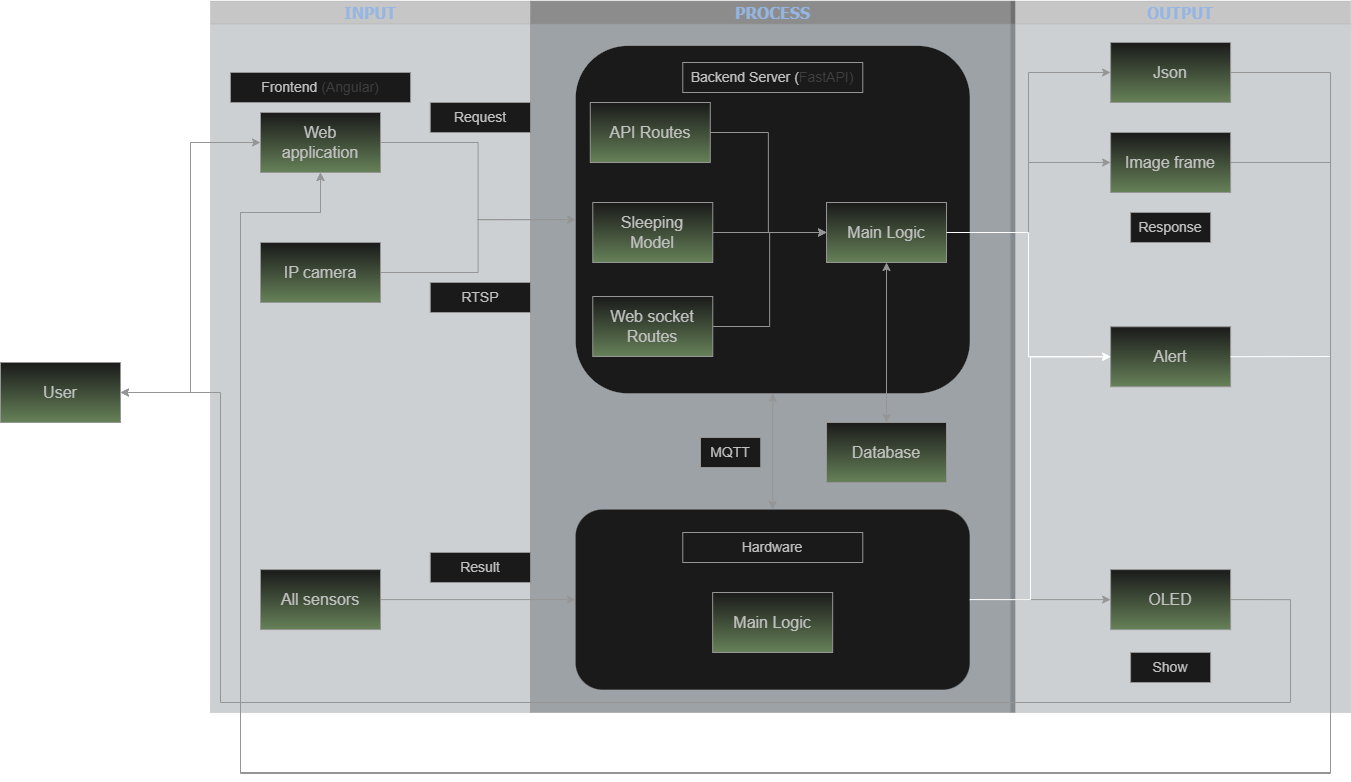

The diagram above was exported from draw.io. Its source (the exported page's mxGraphModel, read from the mxfile embedded in the PNG):
<mxGraphModel dx="2658" dy="803" grid="1" gridSize="10" guides="1" tooltips="1" connect="1" arrows="1" fold="1" page="1" pageScale="1" pageWidth="1169" pageHeight="827" background="#ffffff" math="0" shadow="0">
  <root>
    <mxCell id="0" />
    <mxCell id="1" parent="0" />
    <mxCell id="183" parent="1" style="swimlane;whiteSpace=wrap;swimlaneFillColor=#BAC8D3;fontFamily=Tahoma;html=1;opacity=25;startSize=23;fillColor=#f5f5f5;strokeColor=#666666;fontColor=#333333;" value="&lt;font style=&quot;font-size: 16px;&quot; color=&quot;#23497d&quot;&gt;INPUT&lt;/font&gt;" vertex="1">
      <mxGeometry height="711.5" width="320" x="60" y="88.5" as="geometry">
        <mxRectangle height="23" width="80" x="20" y="20" as="alternateBounds" />
      </mxGeometry>
    </mxCell>
    <mxCell id="184" parent="183" style="whiteSpace=wrap;shadow=0;fontFamily=Helvetica;fontStyle=0;html=1;fontSize=12;plain-purple;spacing=6;verticalAlign=middle;fillColor=#f5f5f5;strokeColor=#666666;fontColor=#333333;gradientColor=light-dark(#8C6C9C,#668158);" value="&lt;font style=&quot;font-size: 16px;&quot;&gt;Web application&lt;/font&gt;" vertex="1">
      <mxGeometry height="60" width="120" x="50" y="111.5" as="geometry" />
    </mxCell>
    <mxCell id="Gd2OqX0KeHflXd00GPCR-224" parent="183" style="whiteSpace=wrap;shadow=0;fontFamily=Helvetica;fontStyle=0;html=1;fontSize=12;plain-purple;spacing=6;verticalAlign=middle;fillColor=#f5f5f5;strokeColor=#666666;fontColor=#333333;gradientColor=light-dark(#8C6C9C,#668158);" value="&lt;font style=&quot;font-size: 16px;&quot;&gt;IP camera&lt;/font&gt;" vertex="1">
      <mxGeometry height="60" width="120" x="50" y="241.5" as="geometry" />
    </mxCell>
    <mxCell id="Gd2OqX0KeHflXd00GPCR-230" parent="183" style="text;html=1;align=center;verticalAlign=middle;whiteSpace=wrap;rounded=0;fillColor=#f5f5f5;strokeColor=#666666;fontColor=#333333;" value="&lt;font style=&quot;font-size: 14px;&quot;&gt;Frontend&amp;nbsp;&lt;/font&gt;&lt;span style=&quot;background-color: transparent; color: light-dark(rgb(51, 51, 51), rgb(63, 63, 63)); font-size: 14px;&quot;&gt;(Angular)&lt;/span&gt;" vertex="1">
      <mxGeometry height="30" width="180.11" x="19.939999999999998" y="71.5" as="geometry" />
    </mxCell>
    <mxCell id="M4iO1_7siBOfUt2wbDF_-195" parent="183" style="whiteSpace=wrap;shadow=0;fontFamily=Helvetica;fontStyle=0;html=1;fontSize=12;plain-purple;spacing=6;verticalAlign=middle;fillColor=#f5f5f5;strokeColor=#666666;fontColor=#333333;gradientColor=light-dark(#8C6C9C,#668158);" value="&lt;font style=&quot;font-size: 16px;&quot;&gt;All sensors&lt;/font&gt;" vertex="1">
      <mxGeometry height="60" width="120" x="49.99" y="568.6" as="geometry" />
    </mxCell>
    <mxCell id="bAMxV7XoS4hr5NYUzYqI-196" parent="183" style="text;html=1;align=center;verticalAlign=middle;whiteSpace=wrap;rounded=0;fillColor=#f5f5f5;strokeColor=#666666;fontColor=#333333;" value="&lt;font style=&quot;font-size: 14px;&quot;&gt;Request&lt;/font&gt;" vertex="1">
      <mxGeometry height="30" width="100.22" x="219.77999999999997" y="101.5" as="geometry" />
    </mxCell>
    <mxCell id="Gd2OqX0KeHflXd00GPCR-239" parent="183" style="text;html=1;align=center;verticalAlign=middle;whiteSpace=wrap;rounded=0;fillColor=#f5f5f5;strokeColor=#666666;fontColor=#333333;" value="&lt;font style=&quot;font-size: 14px;&quot;&gt;RTSP&lt;/font&gt;" vertex="1">
      <mxGeometry height="30" width="100.22" x="219.77999999999997" y="281.5" as="geometry" />
    </mxCell>
    <mxCell id="M4iO1_7siBOfUt2wbDF_-203" parent="183" style="text;html=1;align=center;verticalAlign=middle;whiteSpace=wrap;rounded=0;fillColor=#f5f5f5;strokeColor=#666666;fontColor=#333333;" value="&lt;font style=&quot;font-size: 14px;&quot;&gt;Result&lt;/font&gt;" vertex="1">
      <mxGeometry height="30" width="100.22" x="219.77999999999997" y="551.5" as="geometry" />
    </mxCell>
    <mxCell id="187" parent="1" style="swimlane;whiteSpace=wrap;swimlaneFillColor=#BAC8D3;fontFamily=Tahoma;html=1;opacity=50;fillColor=#f5f5f5;strokeColor=#666666;fontColor=#333333;" value="&lt;font style=&quot;font-size: 16px;&quot; color=&quot;#23497d&quot;&gt;PROCESS&lt;/font&gt;" vertex="1">
      <mxGeometry height="711.5" width="484.54" x="380" y="88.5" as="geometry">
        <mxRectangle height="23" width="80" x="20" y="20" as="alternateBounds" />
      </mxGeometry>
    </mxCell>
    <mxCell id="Gd2OqX0KeHflXd00GPCR-220" parent="187" style="rounded=1;whiteSpace=wrap;html=1;rotation=-90;strokeWidth=0;fillColor=#f5f5f5;strokeColor=#666666;fontColor=#333333;" value="" vertex="1">
      <mxGeometry height="394.21" width="347.49" x="68.52" y="21.5" as="geometry" />
    </mxCell>
    <mxCell id="Gd2OqX0KeHflXd00GPCR-222" parent="187" style="text;html=1;align=center;verticalAlign=middle;whiteSpace=wrap;rounded=0;fillColor=#f5f5f5;strokeColor=#666666;fontColor=#333333;" value="&lt;font style=&quot;font-size: 14px;&quot;&gt;Backend Server (&lt;/font&gt;&lt;span style=&quot;font-size: 14px; background-color: transparent; color: light-dark(rgb(51, 51, 51), rgb(63, 63, 63));&quot;&gt;FastAPI)&lt;/span&gt;" vertex="1">
      <mxGeometry height="30" width="180" x="152.27" y="61.5" as="geometry" />
    </mxCell>
    <mxCell id="Gd2OqX0KeHflXd00GPCR-225" parent="187" style="whiteSpace=wrap;shadow=0;fontFamily=Helvetica;fontStyle=0;html=1;fontSize=12;plain-purple;spacing=6;verticalAlign=middle;fillColor=#f5f5f5;strokeColor=#666666;fontColor=#333333;gradientColor=light-dark(#8C6C9C,#668158);" value="&lt;font style=&quot;font-size: 16px;&quot;&gt;API Routes&lt;/font&gt;" vertex="1">
      <mxGeometry height="60" width="120" x="59.779999999999994" y="101.5" as="geometry" />
    </mxCell>
    <mxCell id="Gd2OqX0KeHflXd00GPCR-227" parent="187" style="whiteSpace=wrap;shadow=0;fontFamily=Helvetica;fontStyle=0;html=1;fontSize=12;spacing=6;verticalAlign=middle;fillColor=#f5f5f5;strokeColor=#666666;fontColor=#333333;gradientColor=light-dark(#000000,#668158);" value="&lt;font style=&quot;font-size: 16px;&quot;&gt;Web socket&lt;/font&gt;&lt;div&gt;&lt;font style=&quot;font-size: 16px;&quot;&gt;Routes&lt;/font&gt;&lt;/div&gt;" vertex="1">
      <mxGeometry height="60" width="120" x="62.26999999999998" y="295.5" as="geometry" />
    </mxCell>
    <mxCell id="Gd2OqX0KeHflXd00GPCR-229" parent="187" style="whiteSpace=wrap;shadow=0;fontFamily=Helvetica;fontStyle=0;html=1;fontSize=12;plain-purple;spacing=6;verticalAlign=middle;fillColor=#f5f5f5;strokeColor=#666666;fontColor=#333333;gradientColor=light-dark(#000000,#668158);" value="&lt;font style=&quot;font-size: 16px;&quot;&gt;Sleeping Model&lt;/font&gt;" vertex="1">
      <mxGeometry height="60" width="120" x="62.26999999999998" y="201.5" as="geometry" />
    </mxCell>
    <mxCell id="Gd2OqX0KeHflXd00GPCR-234" parent="187" style="whiteSpace=wrap;shadow=0;fontFamily=Helvetica;fontStyle=0;html=1;fontSize=12;spacing=6;verticalAlign=middle;fillColor=#f5f5f5;strokeColor=#666666;fontColor=#333333;gradientColor=light-dark(#000000,#668158);" value="&lt;font style=&quot;font-size: 16px;&quot;&gt;Main Logic&lt;/font&gt;" vertex="1">
      <mxGeometry height="60" width="120" x="296.01" y="201.5" as="geometry" />
    </mxCell>
    <mxCell id="Gd2OqX0KeHflXd00GPCR-235" edge="1" parent="187" source="195" style="endArrow=classic;startArrow=classic;html=1;rounded=0;entryX=0.5;entryY=1;entryDx=0;entryDy=0;edgeStyle=orthogonalEdgeStyle;exitX=0.5;exitY=0;exitDx=0;exitDy=0;fillColor=#f5f5f5;strokeColor=#666666;" target="Gd2OqX0KeHflXd00GPCR-234" value="">
      <mxGeometry height="50" relative="1" width="50" as="geometry">
        <mxPoint x="320" y="481.5" as="sourcePoint" />
        <mxPoint x="370" y="431.5" as="targetPoint" />
      </mxGeometry>
    </mxCell>
    <mxCell id="Gd2OqX0KeHflXd00GPCR-236" edge="1" parent="187" source="Gd2OqX0KeHflXd00GPCR-225" style="endArrow=classic;html=1;rounded=0;exitX=1;exitY=0.5;exitDx=0;exitDy=0;edgeStyle=orthogonalEdgeStyle;entryX=0;entryY=0.5;entryDx=0;entryDy=0;fillColor=#f5f5f5;strokeColor=#666666;" target="Gd2OqX0KeHflXd00GPCR-234" value="">
      <mxGeometry height="50" relative="1" width="50" as="geometry">
        <mxPoint x="250" y="221.5" as="sourcePoint" />
        <mxPoint x="300" y="171.5" as="targetPoint" />
      </mxGeometry>
    </mxCell>
    <mxCell id="Gd2OqX0KeHflXd00GPCR-237" edge="1" parent="187" source="Gd2OqX0KeHflXd00GPCR-229" style="endArrow=classic;html=1;rounded=0;exitX=1;exitY=0.5;exitDx=0;exitDy=0;edgeStyle=orthogonalEdgeStyle;entryX=0;entryY=0.5;entryDx=0;entryDy=0;fillColor=#f5f5f5;strokeColor=#666666;" target="Gd2OqX0KeHflXd00GPCR-234" value="">
      <mxGeometry height="50" relative="1" width="50" as="geometry">
        <mxPoint x="320" y="221.5" as="sourcePoint" />
        <mxPoint x="438" y="331.5" as="targetPoint" />
      </mxGeometry>
    </mxCell>
    <mxCell id="Gd2OqX0KeHflXd00GPCR-238" edge="1" parent="187" source="Gd2OqX0KeHflXd00GPCR-227" style="endArrow=classic;html=1;rounded=0;exitX=1;exitY=0.5;exitDx=0;exitDy=0;edgeStyle=orthogonalEdgeStyle;entryX=0;entryY=0.5;entryDx=0;entryDy=0;fillColor=#f5f5f5;strokeColor=#666666;" target="Gd2OqX0KeHflXd00GPCR-234" value="">
      <mxGeometry height="50" relative="1" width="50" as="geometry">
        <mxPoint x="220" y="391.5" as="sourcePoint" />
        <mxPoint x="338" y="501.5" as="targetPoint" />
      </mxGeometry>
    </mxCell>
    <mxCell id="M4iO1_7siBOfUt2wbDF_-196" parent="187" style="rounded=1;whiteSpace=wrap;html=1;rotation=-90;strokeWidth=0;fillColor=#f5f5f5;strokeColor=#666666;fontColor=#333333;" value="" vertex="1">
      <mxGeometry height="394.21" width="180.22" x="152.04999999999998" y="401.5" as="geometry" />
    </mxCell>
    <mxCell id="195" parent="187" style="whiteSpace=wrap;shadow=0;fontFamily=Helvetica;fontStyle=0;html=1;fontSize=12;spacing=6;verticalAlign=middle;fillColor=#f5f5f5;strokeColor=#666666;fontColor=#333333;gradientColor=light-dark(#000000,#668158);" value="&lt;font style=&quot;font-size: 16px;&quot;&gt;Database&lt;/font&gt;" vertex="1">
      <mxGeometry height="60" width="120" x="296.01" y="421.50000000000006" as="geometry" />
    </mxCell>
    <mxCell id="M4iO1_7siBOfUt2wbDF_-197" parent="187" style="text;html=1;align=center;verticalAlign=middle;whiteSpace=wrap;rounded=0;fillColor=#f5f5f5;strokeColor=#666666;fontColor=#333333;" value="&lt;span style=&quot;font-size: 14px;&quot;&gt;Hardware&lt;/span&gt;" vertex="1">
      <mxGeometry height="30" width="180" x="152.26999999999998" y="531.5" as="geometry" />
    </mxCell>
    <mxCell id="M4iO1_7siBOfUt2wbDF_-198" parent="187" style="whiteSpace=wrap;shadow=0;fontFamily=Helvetica;fontStyle=0;html=1;fontSize=12;spacing=6;verticalAlign=middle;fillColor=#f5f5f5;strokeColor=#666666;fontColor=#333333;gradientColor=light-dark(#000000,#668158);" value="&lt;font style=&quot;font-size: 16px;&quot;&gt;Main Logic&lt;/font&gt;" vertex="1">
      <mxGeometry height="60" width="120" x="182.16000000000003" y="591.5" as="geometry" />
    </mxCell>
    <mxCell id="M4iO1_7siBOfUt2wbDF_-201" edge="1" parent="187" source="M4iO1_7siBOfUt2wbDF_-196" style="endArrow=classic;startArrow=classic;html=1;rounded=0;entryX=0;entryY=0.5;entryDx=0;entryDy=0;edgeStyle=orthogonalEdgeStyle;exitX=1;exitY=0.5;exitDx=0;exitDy=0;fillColor=#f5f5f5;strokeColor=#666666;" target="Gd2OqX0KeHflXd00GPCR-220" value="">
      <mxGeometry height="50" relative="1" width="50" as="geometry">
        <mxPoint x="99.99999999999997" y="515.5" as="sourcePoint" />
        <mxPoint x="225.99999999999997" y="361.5" as="targetPoint" />
      </mxGeometry>
    </mxCell>
    <mxCell id="M4iO1_7siBOfUt2wbDF_-204" parent="187" style="text;html=1;align=center;verticalAlign=middle;whiteSpace=wrap;rounded=0;fillColor=#f5f5f5;strokeColor=#666666;fontColor=#333333;" value="&lt;font style=&quot;font-size: 14px;&quot;&gt;MQTT&lt;/font&gt;" vertex="1">
      <mxGeometry height="30" width="60.22" x="170" y="436.5" as="geometry" />
    </mxCell>
    <mxCell id="193" parent="1" style="swimlane;whiteSpace=wrap;swimlaneFillColor=#BAC8D3;fontFamily=Tahoma;html=1;opacity=25;align=center;fillColor=#f5f5f5;strokeColor=#666666;fontColor=#333333;" value="&lt;font style=&quot;font-size: 16px;&quot; color=&quot;#23497d&quot;&gt;OUTPUT&lt;/font&gt;" vertex="1">
      <mxGeometry height="711.5" width="340" x="860" y="88.5" as="geometry">
        <mxRectangle height="23" width="80" x="20" y="20" as="alternateBounds" />
      </mxGeometry>
    </mxCell>
    <mxCell id="Gd2OqX0KeHflXd00GPCR-241" parent="193" style="whiteSpace=wrap;shadow=0;fontFamily=Helvetica;fontStyle=0;html=1;fontSize=12;spacing=6;verticalAlign=middle;fillColor=#f5f5f5;strokeColor=#666666;fontColor=#333333;gradientColor=light-dark(#000000,#668158);" value="&lt;font style=&quot;font-size: 16px;&quot;&gt;Json&lt;/font&gt;" vertex="1">
      <mxGeometry height="60" width="120" x="100.11" y="41.5" as="geometry" />
    </mxCell>
    <mxCell id="Gd2OqX0KeHflXd00GPCR-246" parent="193" style="text;html=1;align=center;verticalAlign=middle;whiteSpace=wrap;rounded=0;fillColor=#f5f5f5;strokeColor=#666666;fontColor=#333333;" value="&lt;font style=&quot;font-size: 14px;&quot;&gt;Response&lt;/font&gt;" vertex="1">
      <mxGeometry height="30" width="80" x="120.11" y="211.5" as="geometry" />
    </mxCell>
    <mxCell id="bAMxV7XoS4hr5NYUzYqI-195" parent="193" style="whiteSpace=wrap;shadow=0;fontFamily=Helvetica;fontStyle=0;html=1;fontSize=12;spacing=6;verticalAlign=middle;fillColor=#f5f5f5;strokeColor=#666666;fontColor=#333333;gradientColor=light-dark(#000000,#668158);" value="&lt;font style=&quot;font-size: 16px;&quot;&gt;Image frame&lt;/font&gt;" vertex="1">
      <mxGeometry height="60" width="120" x="100.11" y="131.5" as="geometry" />
    </mxCell>
    <mxCell id="M4iO1_7siBOfUt2wbDF_-205" parent="193" style="whiteSpace=wrap;shadow=0;fontFamily=Helvetica;fontStyle=0;html=1;fontSize=12;spacing=6;verticalAlign=middle;fillColor=#f5f5f5;strokeColor=#666666;fontColor=#333333;gradientColor=light-dark(#000000,#668158);" value="&lt;font style=&quot;font-size: 16px;&quot;&gt;OLED&lt;/font&gt;" vertex="1">
      <mxGeometry height="60" width="120" x="100.11000000000001" y="568.61" as="geometry" />
    </mxCell>
    <mxCell id="M4iO1_7siBOfUt2wbDF_-207" parent="193" style="text;html=1;align=center;verticalAlign=middle;whiteSpace=wrap;rounded=0;fillColor=#f5f5f5;strokeColor=#666666;fontColor=#333333;" value="&lt;font style=&quot;font-size: 14px;&quot;&gt;Show&lt;/font&gt;" vertex="1">
      <mxGeometry height="30" width="80" x="120.11000000000001" y="651.5" as="geometry" />
    </mxCell>
    <mxCell id="-XevSKb9MMqqI7SqtffD-196" parent="193" style="whiteSpace=wrap;shadow=0;fontFamily=Helvetica;fontStyle=0;html=1;fontSize=12;spacing=6;verticalAlign=middle;fillColor=#f5f5f5;strokeColor=#666666;fontColor=#333333;gradientColor=light-dark(#000000,#668158);" value="&lt;font style=&quot;font-size: 16px;&quot;&gt;Alert&lt;/font&gt;" vertex="1">
      <mxGeometry height="60" width="120" x="100.11000000000001" y="325.75" as="geometry" />
    </mxCell>
    <mxCell id="-XevSKb9MMqqI7SqtffD-199" edge="1" parent="193" source="-XevSKb9MMqqI7SqtffD-196" style="endArrow=none;html=1;rounded=0;exitX=1;exitY=0.5;exitDx=0;exitDy=0;" value="">
      <mxGeometry height="50" relative="1" width="50" as="geometry">
        <mxPoint x="220" y="471.5" as="sourcePoint" />
        <mxPoint x="320" y="355.5" as="targetPoint" />
      </mxGeometry>
    </mxCell>
    <mxCell id="Gd2OqX0KeHflXd00GPCR-218" parent="1" style="whiteSpace=wrap;shadow=0;fontFamily=Helvetica;fontStyle=0;html=1;fontSize=12;spacing=6;verticalAlign=middle;fillColor=#f5f5f5;strokeColor=#666666;fontColor=#333333;gradientColor=light-dark(#000000,#668158);" value="&lt;font style=&quot;font-size: 16px;&quot;&gt;User&lt;/font&gt;" vertex="1">
      <mxGeometry height="60" width="120" x="-150" y="450" as="geometry" />
    </mxCell>
    <mxCell id="Gd2OqX0KeHflXd00GPCR-219" edge="1" parent="1" source="Gd2OqX0KeHflXd00GPCR-218" style="endArrow=classic;startArrow=classic;html=1;rounded=0;exitX=1;exitY=0.5;exitDx=0;exitDy=0;startSize=6;endSize=6;entryX=0;entryY=0.5;entryDx=0;entryDy=0;edgeStyle=orthogonalEdgeStyle;fillColor=#f5f5f5;strokeColor=#666666;" target="184" value="">
      <mxGeometry height="50" relative="1" width="50" as="geometry">
        <mxPoint x="30" y="420" as="sourcePoint" />
        <mxPoint x="100" y="384" as="targetPoint" />
      </mxGeometry>
    </mxCell>
    <mxCell id="Gd2OqX0KeHflXd00GPCR-242" edge="1" parent="1" source="Gd2OqX0KeHflXd00GPCR-234" style="endArrow=classic;html=1;rounded=0;exitX=1;exitY=0.5;exitDx=0;exitDy=0;entryX=0;entryY=0.5;entryDx=0;entryDy=0;edgeStyle=orthogonalEdgeStyle;fillColor=#f5f5f5;strokeColor=#666666;" target="Gd2OqX0KeHflXd00GPCR-241" value="">
      <mxGeometry height="50" relative="1" width="50" as="geometry">
        <mxPoint x="910" y="350" as="sourcePoint" />
        <mxPoint x="960" y="300" as="targetPoint" />
      </mxGeometry>
    </mxCell>
    <mxCell id="bAMxV7XoS4hr5NYUzYqI-197" edge="1" parent="1" source="Gd2OqX0KeHflXd00GPCR-234" style="endArrow=classic;html=1;rounded=0;exitX=1;exitY=0.5;exitDx=0;exitDy=0;entryX=0;entryY=0.5;entryDx=0;entryDy=0;edgeStyle=orthogonalEdgeStyle;fillColor=#f5f5f5;strokeColor=#666666;" target="bAMxV7XoS4hr5NYUzYqI-195" value="">
      <mxGeometry height="50" relative="1" width="50" as="geometry">
        <mxPoint x="880" y="450" as="sourcePoint" />
        <mxPoint x="1040" y="340" as="targetPoint" />
      </mxGeometry>
    </mxCell>
    <mxCell id="M4iO1_7siBOfUt2wbDF_-199" edge="1" parent="1" source="Gd2OqX0KeHflXd00GPCR-224" style="endArrow=classic;html=1;rounded=0;exitX=1;exitY=0.5;exitDx=0;exitDy=0;edgeStyle=orthogonalEdgeStyle;entryX=0.5;entryY=0;entryDx=0;entryDy=0;fillColor=#f5f5f5;strokeColor=#666666;" target="Gd2OqX0KeHflXd00GPCR-220" value="">
      <mxGeometry height="50" relative="1" width="50" as="geometry">
        <mxPoint x="300" y="359.33" as="sourcePoint" />
        <mxPoint x="414" y="359.33" as="targetPoint" />
      </mxGeometry>
    </mxCell>
    <mxCell id="M4iO1_7siBOfUt2wbDF_-200" edge="1" parent="1" source="184" style="endArrow=classic;html=1;rounded=0;exitX=1;exitY=0.5;exitDx=0;exitDy=0;edgeStyle=orthogonalEdgeStyle;entryX=0.5;entryY=0;entryDx=0;entryDy=0;fillColor=#f5f5f5;strokeColor=#666666;" target="Gd2OqX0KeHflXd00GPCR-220" value="">
      <mxGeometry height="50" relative="1" width="50" as="geometry">
        <mxPoint x="300" y="223" as="sourcePoint" />
        <mxPoint x="435" y="170" as="targetPoint" />
      </mxGeometry>
    </mxCell>
    <mxCell id="M4iO1_7siBOfUt2wbDF_-202" edge="1" parent="1" source="M4iO1_7siBOfUt2wbDF_-195" style="endArrow=classic;html=1;rounded=0;exitX=1;exitY=0.5;exitDx=0;exitDy=0;edgeStyle=orthogonalEdgeStyle;entryX=0.5;entryY=0;entryDx=0;entryDy=0;fillColor=#f5f5f5;strokeColor=#666666;" target="M4iO1_7siBOfUt2wbDF_-196" value="">
      <mxGeometry height="50" relative="1" width="50" as="geometry">
        <mxPoint x="279.78" y="679.3299999999999" as="sourcePoint" />
        <mxPoint x="393.78" y="679.3299999999999" as="targetPoint" />
      </mxGeometry>
    </mxCell>
    <mxCell id="M4iO1_7siBOfUt2wbDF_-206" edge="1" parent="1" source="M4iO1_7siBOfUt2wbDF_-196" style="endArrow=classic;html=1;rounded=0;exitX=0.5;exitY=1;exitDx=0;exitDy=0;entryX=0;entryY=0.5;entryDx=0;entryDy=0;edgeStyle=orthogonalEdgeStyle;fillColor=#f5f5f5;strokeColor=#666666;" target="M4iO1_7siBOfUt2wbDF_-205" value="">
      <mxGeometry height="50" relative="1" width="50" as="geometry">
        <mxPoint x="880" y="670" as="sourcePoint" />
        <mxPoint x="1044" y="850" as="targetPoint" />
      </mxGeometry>
    </mxCell>
    <mxCell id="M4iO1_7siBOfUt2wbDF_-208" edge="1" parent="1" source="Gd2OqX0KeHflXd00GPCR-241" style="endArrow=classic;html=1;rounded=0;exitX=1;exitY=0.5;exitDx=0;exitDy=0;edgeStyle=orthogonalEdgeStyle;fillColor=#f5f5f5;strokeColor=#666666;entryX=0.5;entryY=1;entryDx=0;entryDy=0;" target="184" value="">
      <mxGeometry height="50" relative="1" width="50" as="geometry">
        <Array as="points">
          <mxPoint x="1180" y="160" />
          <mxPoint x="1180" y="861" />
          <mxPoint x="90" y="861" />
          <mxPoint x="90" y="300" />
          <mxPoint x="170" y="300" />
        </Array>
        <mxPoint x="1100" y="289.33" as="sourcePoint" />
        <mxPoint x="260" y="240" as="targetPoint" />
      </mxGeometry>
    </mxCell>
    <mxCell id="M4iO1_7siBOfUt2wbDF_-209" edge="1" parent="1" source="bAMxV7XoS4hr5NYUzYqI-195" style="endArrow=classic;html=1;rounded=0;exitX=1;exitY=0.5;exitDx=0;exitDy=0;edgeStyle=orthogonalEdgeStyle;fillColor=#f5f5f5;strokeColor=#666666;entryX=0.5;entryY=1;entryDx=0;entryDy=0;" target="184" value="">
      <mxGeometry height="50" relative="1" width="50" as="geometry">
        <Array as="points">
          <mxPoint x="1180" y="250" />
          <mxPoint x="1180" y="860" />
          <mxPoint x="90" y="860" />
          <mxPoint x="90" y="300" />
          <mxPoint x="170" y="300" />
        </Array>
        <mxPoint x="1260" y="480" as="sourcePoint" />
        <mxPoint x="350" y="450" as="targetPoint" />
      </mxGeometry>
    </mxCell>
    <mxCell id="M4iO1_7siBOfUt2wbDF_-211" edge="1" parent="1" source="M4iO1_7siBOfUt2wbDF_-205" style="endArrow=classic;html=1;rounded=0;exitX=1;exitY=0.5;exitDx=0;exitDy=0;edgeStyle=orthogonalEdgeStyle;entryX=1;entryY=0.5;entryDx=0;entryDy=0;fillColor=#f5f5f5;strokeColor=#666666;" target="Gd2OqX0KeHflXd00GPCR-218" value="">
      <mxGeometry height="50" relative="1" width="50" as="geometry">
        <Array as="points">
          <mxPoint x="1140" y="687" />
          <mxPoint x="1140" y="790" />
          <mxPoint x="70" y="790" />
          <mxPoint x="70" y="480" />
        </Array>
        <mxPoint x="170" y="770" as="sourcePoint" />
        <mxPoint x="365" y="770" as="targetPoint" />
      </mxGeometry>
    </mxCell>
    <mxCell id="-XevSKb9MMqqI7SqtffD-197" edge="1" parent="1" source="M4iO1_7siBOfUt2wbDF_-196" style="endArrow=classic;html=1;rounded=0;edgeStyle=orthogonalEdgeStyle;entryX=0;entryY=0.5;entryDx=0;entryDy=0;exitX=0.5;exitY=1;exitDx=0;exitDy=0;" target="-XevSKb9MMqqI7SqtffD-196" value="">
      <mxGeometry height="50" relative="1" width="50" as="geometry">
        <Array as="points">
          <mxPoint x="880" y="687" />
          <mxPoint x="880" y="444" />
        </Array>
        <mxPoint x="890" y="570" as="sourcePoint" />
        <mxPoint x="940" y="520" as="targetPoint" />
      </mxGeometry>
    </mxCell>
    <mxCell id="-XevSKb9MMqqI7SqtffD-198" edge="1" parent="1" source="Gd2OqX0KeHflXd00GPCR-234" style="endArrow=classic;html=1;rounded=0;edgeStyle=orthogonalEdgeStyle;exitX=1;exitY=0.5;exitDx=0;exitDy=0;entryX=0;entryY=0.5;entryDx=0;entryDy=0;" target="-XevSKb9MMqqI7SqtffD-196" value="">
      <mxGeometry height="50" relative="1" width="50" as="geometry">
        <Array as="points">
          <mxPoint x="878" y="320" />
          <mxPoint x="878" y="444" />
        </Array>
        <mxPoint x="990" y="390" as="sourcePoint" />
        <mxPoint x="1040" y="340" as="targetPoint" />
      </mxGeometry>
    </mxCell>
  </root>
</mxGraphModel>